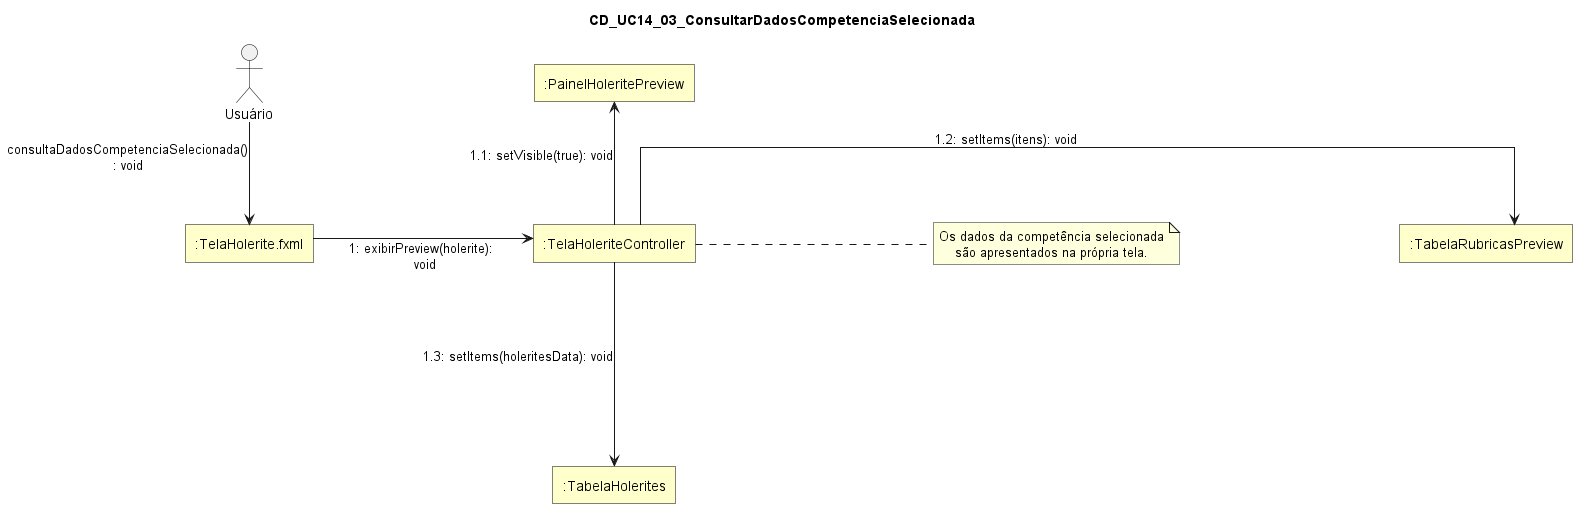

The diagram above was rendered by PlantUML. Its source (embedded in the PNG):
@startuml
skinparam style strictuml
skinparam linetype ortho
skinparam shadowing false
skinparam defaultTextAlignment center

skinparam nodesep 220
skinparam ranksep 100

skinparam rectangle {
  BackgroundColor #FFFFCC
  BorderColor Black
  RoundCorner 0
}

skinparam actor {
  BorderColor Black
  FontColor Black
}

title CD_UC14_03_ConsultarDadosCompetenciaSelecionada

actor "Usuário" as Usuario

rectangle ":TelaHolerite.fxml" as TelaHoleriteFXML
rectangle ":TelaHoleriteController" as TelaHoleriteController
rectangle ":TabelaHolerites" as TabelaHolerites
rectangle ":PainelHoleritePreview" as PainelHoleritePreview
rectangle ":TabelaRubricasPreview" as TabelaRubricasPreview

TelaHoleriteFXML -[hidden]right- TelaHoleriteController
TelaHoleriteController -[hidden]right- TabelaRubricasPreview
TelaHoleriteController -[hidden]up- PainelHoleritePreview
TelaHoleriteController -[hidden]- TelaHoleriteController

Usuario --> TelaHoleriteFXML : consultaDadosCompetenciaSelecionada()\n: void

TelaHoleriteFXML -right-> TelaHoleriteController : 1: exibirPreview(holerite): \n void

TelaHoleriteController --> PainelHoleritePreview : 1.1: setVisible(true): void

TelaHoleriteController -right-> TabelaRubricasPreview : 1.2: setItems(itens): void

TelaHoleriteController ---> TabelaHolerites : 1.3: setItems(holeritesData): void

note right of TelaHoleriteController
Os dados da competência selecionada
são apresentados na própria tela.
end note
@enduml